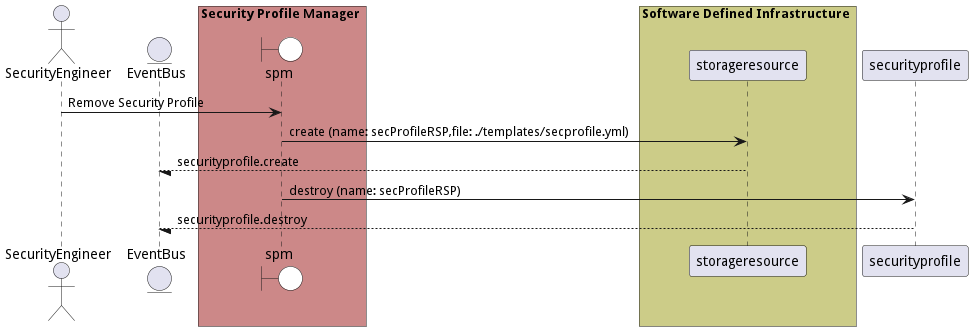

The diagram above was rendered by PlantUML. Its source (embedded in the PNG):
@startuml

actor "SecurityEngineer"


entity EventBus

box Security Profile Manager #cc8888
    boundary spm #white
end box


box Software Defined Infrastructure #cccc88
            participant storageresource
    end box

box Security Profile Manager #cc8888
    end box


"SecurityEngineer" -> spm: Remove Security Profile

    spm -> "storageresource": create (name: secProfileRSP,file: ./templates/secprofile.yml)

    "storageresource" --/ EventBus: securityprofile.create

    spm -> "securityprofile": destroy (name: secProfileRSP)

    "securityprofile" --/ EventBus: securityprofile.destroy



@enduml